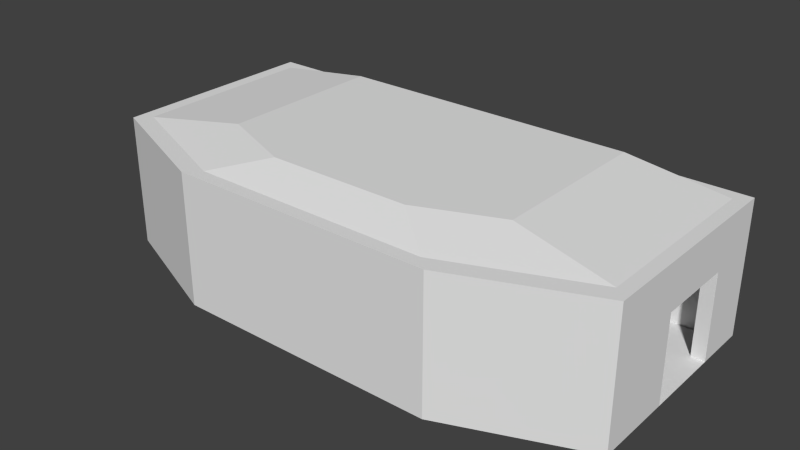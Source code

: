 # Source: EntranceRoom.blend  (saved by Blender 2.73.0; exported with 4.5.12 LTS)
import bpy
from mathutils import Matrix  # noqa: F401  (used for matrix-valued properties, if any)

bpy.ops.wm.read_factory_settings(use_empty=True)
scene = bpy.context.scene
scene.name = 'Scene'

# ---- collections
col_collection_1 = bpy.data.collections.new('Collection 1'); scene.collection.children.link(col_collection_1)

# ---- world
world_world = bpy.data.worlds.new('World'); scene.world = world_world
world_world.color = (0.05088, 0.05088, 0.05088)
world_world.use_sun_shadow = False
world_world.sun_shadow_jitter_overblur = 0.0
world_world.cycles.sampling_method = 'MANUAL'
world_world.cycles.sample_map_resolution = 256

# ---- meshes
me_cube_002 = bpy.data.meshes.new('Cube.002')
me_cube_002.from_pydata([(-5.4, -6.067, 11.0), (5.4, -6.067, 11.0), (-19.0, 9.0, 10.0), (-19.0, -5.0, 10.0), (11.4, -3.667, 11.0), (19.0, 9.0, 10.0), (11.4, 9.0, 11.0), (19.0, -5.0, 10.0), (-11.4, -3.667, 11.0), (9.0, -9.0, 10.0), (-11.4, 9.0, 11.0), (-9.0, -9.0, 10.0), (0.0, -3.667, 11.0)], [], [(3, 2, 10, 8), (5, 7, 4, 6), (7, 9, 1, 4), (3, 8, 0, 11), (2, 5, 6, 10), (9, 11, 0, 1), (4, 1, 12), (1, 0, 12), (8, 12, 0), (6, 4, 12), (10, 6, 12), (8, 10, 12)])
me_cube_002.use_remesh_preserve_volume = False
me_cube_002.use_remesh_preserve_attributes = False
me_cube_002.use_mirror_vertex_groups = False
me_cube_002.update()
me_cube_001 = bpy.data.meshes.new('Cube.001')
me_cube_001.from_pydata([(-20.0, -6.0, 0.0), (-20.0, 10.0, 0.0), (-19.0, 9.0, 0.0), (-19.0, -5.0, 0.0), (-20.0, -6.0, 10.0), (-20.0, 10.0, 10.0), (-19.0, 9.0, 10.0), (-19.0, -5.0, 10.0), (20.0, 10.0, 0.0), (19.0, 9.0, 0.0), (20.0, 10.0, 10.0), (19.0, 9.0, 10.0), (20.0, -6.0, 0.0), (19.0, -5.0, 0.0), (20.0, -6.0, 10.0), (19.0, -5.0, 10.0), (10.0, -10.0, 0.0), (9.0, -9.0, 0.0), (10.0, -10.0, 10.0), (9.0, -9.0, 10.0), (-10.0, -10.0, 0.0), (-9.0, -9.0, 0.0), (-10.0, -10.0, 10.0), (-9.0, -9.0, 10.0), (20.0, 6.0, 0.0), (19.0, 6.0, 0.0), (20.0, 6.0, 6.5), (19.0, 6.0, 6.5), (20.0, 0.0, 0.0), (19.0, 0.0, 0.0), (20.0, 0.0, 6.5), (19.0, 0.0, 6.5), (-19.0, 6.0, 0.0), (-20.0, 6.0, 0.0), (-19.0, 6.0, 6.5), (-20.0, 6.0, 6.5), (-19.0, 0.0, 0.0), (-20.0, 0.0, 0.0), (-19.0, 0.0, 6.5), (-20.0, 0.0, 6.5)], [], [(7, 6, 5, 4), (6, 2, 9, 11), (5, 6, 11, 10), (1, 5, 10, 8), (15, 11, 27, 31), (10, 11, 15, 14), (10, 14, 30, 26), (15, 13, 17, 19), (14, 15, 19, 18), (12, 14, 18, 16), (7, 4, 22, 23), (3, 7, 23, 21), (4, 0, 20, 22), (17, 21, 23, 19), (16, 18, 22, 20), (22, 18, 19, 23), (13, 15, 31, 29), (14, 12, 28, 30), (11, 9, 25, 27), (8, 10, 26, 24), (28, 29, 31, 30), (30, 31, 27, 26), (26, 27, 25, 24), (36, 37, 39, 38), (38, 39, 35, 34), (34, 35, 33, 32), (3, 36, 38, 7), (7, 38, 34, 6), (6, 34, 32, 2), (1, 33, 35, 5), (5, 35, 39, 4), (4, 39, 37, 0)])
me_cube_001.use_remesh_preserve_volume = False
me_cube_001.use_remesh_preserve_attributes = False
me_cube_001.use_mirror_vertex_groups = False
me_cube_001.update()
me_plane = bpy.data.meshes.new('Plane')
me_plane.from_pydata([(-10.0, -10.0, 0.0), (10.0, -10.0, 0.0), (-10.0, 10.0, 0.0), (10.0, 10.0, 0.0), (-20.0, -6.0, 0.0), (20.0, -6.0, 0.0), (-20.0, 10.0, 0.0), (20.0, 10.0, 0.0)], [], [(0, 1, 3, 2), (3, 1, 5, 7), (0, 2, 6, 4)])
me_plane.use_remesh_preserve_volume = False
me_plane.use_remesh_preserve_attributes = False
me_plane.use_mirror_vertex_groups = False
me_plane.update()

# ---- objects
ob_ceiling = bpy.data.objects.new('Ceiling', me_cube_002)
ob_walls = bpy.data.objects.new('Walls', me_cube_001)
ob_floor = bpy.data.objects.new('Floor', me_plane)

# ---- transforms, parenting, visibility, modifiers, constraints
ob_ceiling.location = (0.0, 0.0, 0.0)
ob_ceiling.lineart.crease_threshold = 0.0
ob_walls.location = (0.0, 0.0, 0.0)
ob_walls.lineart.crease_threshold = 0.0
ob_floor.location = (0.0, 0.0, 0.0)
ob_floor.lineart.crease_threshold = 0.0

# ---- collection membership
col_collection_1.objects.link(ob_ceiling)
col_collection_1.objects.link(ob_walls)
col_collection_1.objects.link(ob_floor)

# ---- scene / render settings (as saved in the file)
scene.frame_start = 1; scene.frame_end = 250; scene.frame_set(1)
scene.render.engine = 'BLENDER_EEVEE_NEXT'
scene.render.resolution_percentage = 50
scene.render.dither_intensity = 0.0
scene.cycles.use_denoising = False
scene.cycles.samples = 10
scene.cycles.sampling_pattern = 'TABULATED_SOBOL'
scene.cycles.light_sampling_threshold = 0.0
scene.cycles.use_adaptive_sampling = False
scene.cycles.use_light_tree = False
scene.cycles.blur_glossy = 0.0
scene.cycles.pixel_filter_type = 'GAUSSIAN'
scene.cycles.sample_clamp_indirect = 0.0
scene.view_settings.view_transform = 'Standard'
bpy.context.view_layer.update()

# ---- added for rendering (the .blend has no active camera and no usable light): camera, sun
cam_auto = bpy.data.cameras.new('AutoCamera')
cam_auto.lens = 50.0
cam_auto.sensor_width = 36.0
cam_auto.clip_end = 1000.0
ob_auto_camera = bpy.data.objects.new('AutoCamera', cam_auto)
scene.collection.objects.link(ob_auto_camera)
ob_auto_camera.location = (42.6106, -51.1327, 39.5885)
ob_auto_camera.rotation_euler = (1.09748, -7.21219e-08, 0.694738)
scene.camera = ob_auto_camera
light_auto_sun = bpy.data.lights.new('AutoSun', 'SUN')
light_auto_sun.energy = 3.0
light_auto_sun.angle = 0.0523599
ob_auto_sun = bpy.data.objects.new('AutoSun', light_auto_sun)
scene.collection.objects.link(ob_auto_sun)
ob_auto_sun.rotation_euler = (0.872665, 0.174533, 0.523599)
bpy.context.view_layer.update()
